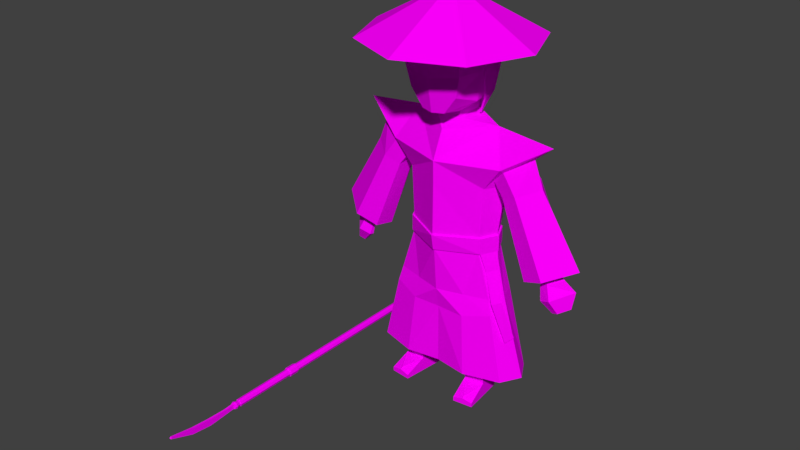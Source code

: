 # Source: peasant.blend  (saved by Blender 2.79.0; exported with 4.5.12 LTS)
import bpy
from mathutils import Matrix  # noqa: F401  (used for matrix-valued properties, if any)

bpy.ops.wm.read_factory_settings(use_empty=True)
scene = bpy.context.scene
scene.name = 'Scene'

# ---- collections
col_collection_1 = bpy.data.collections.new('Collection 1'); scene.collection.children.link(col_collection_1)

# ---- images (referenced by path relative to the original .blend; pixels are not part of the script)
import os
ASSET_DIR = os.environ.get("B2B_ASSET_DIR", "")  # directory of the original .blend (textures are referenced by path, not embedded)
HERE = os.path.dirname(os.path.abspath(__file__))  # packed textures are extracted next to this script under _unpacked/

def load_image(name, relpath, width, height, colorspace="sRGB"):
    """Load a texture the original file referenced (path relative to the .blend, or extracted next to this script)."""
    p = next((c for c in (os.path.join(HERE, relpath), os.path.join(ASSET_DIR, relpath)) if relpath and os.path.exists(c)), "")
    if p:
        img = bpy.data.images.load(p, check_existing=True)
        img.name = name
    else:  # same state as the original file: an image datablock whose file is absent (Cycles renders it pink)
        img = bpy.data.images.new(name, width, height)
        img.source = "FILE"
        img.filepath = "//" + (relpath or name)
    img.colorspace_settings.name = colorspace
    return img
img_peasant_psd = load_image('peasant.psd', 'peasant.psd', 1024, 1024, 'sRGB')

# ---- materials (node trees are filled in below, after node groups)
mat_material_002 = bpy.data.materials.new('Material.002')
mat_material_002.alpha_threshold = 0.0
mat_material_002.roughness = 0.5

# ---- material node trees
mat_material_002.use_nodes = True; mat_material_002.node_tree.nodes.clear()
_N = mat_material_002.node_tree.nodes; _L = mat_material_002.node_tree.links
n0 = _N.new('ShaderNodeOutputMaterial'); n0.name = 'Material Output'; n0.location = (300, 300)
n1 = _N.new('ShaderNodeBsdfDiffuse'); n1.name = 'Diffuse BSDF'; n1.location = (10, 300)
n2 = _N.new('ShaderNodeTexImage'); n2.name = 'Image Texture'; n2.location = (-180, 300)
n2.width = 140
n2.image = img_peasant_psd
_L.new(n1.outputs[0], n0.inputs[0])
_L.new(n2.outputs[0], n1.inputs[0])
n0.is_active_output = True

# ---- world
world_world = bpy.data.worlds.new('World'); scene.world = world_world
world_world.color = (0.05088, 0.05088, 0.05088)
world_world.use_sun_shadow = False
world_world.sun_shadow_jitter_overblur = 0.0
world_world.cycles.sampling_method = 'MANUAL'

# ---- meshes
me_peasant = bpy.data.meshes.new('peasant')
me_peasant.from_pydata([(-0.06791, 0.01866, 1.695), (-0.1759, 0.01555, 1.775), (-0.1857, 0.0002247, 2.171), (-0.198, 0.009142, 1.941), (-0.198, 0.003655, 2.082), (-0.1706, -0.165, 2.066), (-0.1706, -0.1601, 1.939), (-0.1842, 0.1944, 1.946), (-0.1842, 0.189, 2.084), (-0.1658, 0.1784, 2.151), (-0.1559, 0.1914, 1.814), (-0.1527, -0.1598, 2.123), (-0.1429, -0.1441, 1.82), (-0.06902, -0.1416, 1.72), (-0.06903, 0.2142, 1.706), (-0.07411, 0.01074, 1.664), (-0.07523, 0.2066, 1.67), (-0.1665, 0.1036, 1.788), (-0.1924, 0.09629, 2.085), (-0.1924, 0.1019, 1.941), (-0.1766, 0.08905, 2.164), (-0.06847, 0.1164, 1.701), (-0.07467, 0.1087, 1.667), (-0.5905, 0.1081, 1.6), (-0.222, 0.2349, 1.011), (-0.2219, 0.006672, 1.011), (-0.2705, 0.1208, 1.011), (-0.222, 0.2349, 0.9175), (-0.2219, 0.006672, 0.9174), (-0.2705, 0.1208, 0.9174), (-0.3022, 0.2315, 0.6586), (-0.3022, 0.009599, 0.6585), (-0.3419, 0.1075, 0.6586), (-0.1536, -0.03798, 0.6576), (-0.1536, 0.2612, 0.6578), (-0.1643, -0.06352, 0.5332), (-0.3214, -0.008145, 0.571), (-0.4763, 0.111, 1.531), (-0.3459, -0.01186, 1.445), (-0.3086, 0.1208, 1.306), (-0.2392, 0.006671, 1.306), (-0.346, 0.2731, 1.445), (-0.2777, 0.2148, 1.306), (-0.4514, 0.2516, 1.354), (-0.3442, 0.03081, 1.278), (-0.5429, 0.1092, 1.36), (-0.6668, 0.1286, 0.912), (-0.612, 0.07611, 0.8888), (-0.5707, 0.09999, 0.8729), (-0.5736, 0.08729, 0.8736), (-0.6506, 0.1438, 0.9068), (-0.6122, 0.1322, 0.8881), (-0.4338, 0.004612, 1.314), (-0.3607, 0.2213, 1.29), (-0.2814, 0.03715, 1.359), (-0.3532, 0.01094, 1.43), (-0.4852, 0.1105, 1.511), (-0.3605, 0.2359, 1.447), (-0.2953, 0.2, 1.364), (-0.784, 0.1267, 0.9604), (-0.6336, -0.01757, 0.8966), (-0.4832, 0.1375, 0.8372), (-0.51, 0.01855, 0.8466), (-0.668, 0.2378, 0.9149), (-0.5765, 0.2106, 0.8743), (-0.6982, 0.134, 0.8793), (-0.6275, 0.06625, 0.8493), (-0.5742, 0.09706, 0.8288), (-0.578, 0.08068, 0.8298), (-0.6773, 0.1535, 0.8726), (-0.6278, 0.1386, 0.8484), (-0.7534, 0.166, 0.8142), (-0.6578, 0.03915, 0.7707), (-0.5882, 0.08881, 0.7434), (-0.5943, 0.06241, 0.745), (-0.7197, 0.1974, 0.8033), (-0.6582, 0.1734, 0.7693), (-0.7424, 0.1464, 0.7157), (-0.6928, 0.08121, 0.6947), (-0.6553, 0.1028, 0.6803), (-0.658, 0.09134, 0.681), (-0.7277, 0.1601, 0.711), (-0.693, 0.1496, 0.6941), (-0.1952, -0.0864, 0.1745), (-0.1953, 0.309, 0.1747), (-0.4754, 0.1223, 0.1756), (-0.4083, -0.01617, 0.1755), (-0.4084, 0.2608, 0.1756), (0.06791, 0.01866, 1.695), (0.0, -0.00145, 2.201), (0.1759, 0.01555, 1.775), (0.1857, 0.0002247, 2.171), (0.198, 0.009142, 1.941), (0.198, 0.003655, 2.082), (0.1706, -0.165, 2.066), (0.1706, -0.1601, 1.939), (0.1842, 0.1944, 1.946), (0.1842, 0.189, 2.084), (0.0, 0.2288, 1.7), (0.0, -0.1597, 1.714), (0.0, 0.01839, 1.688), (0.1658, 0.1784, 2.151), (0.1559, 0.1914, 1.814), (0.1527, -0.1598, 2.123), (0.1429, -0.1441, 1.82), (0.0, -0.1947, 2.047), (0.0, -0.2009, 1.905), (0.0, 0.2149, 2.059), (0.0, 0.2204, 1.917), (0.0, -0.1831, 2.171), (0.0, 0.1987, 2.201), (0.06902, -0.1416, 1.72), (0.06903, 0.2142, 1.706), (0.07411, 0.01074, 1.664), (0.0, 0.2103, 1.664), (0.0, 0.01024, 1.658), (0.07523, 0.2066, 1.67), (0.0, -0.05674, 1.597), (0.1665, 0.1036, 1.788), (0.1924, 0.09629, 2.085), (0.1924, 0.1019, 1.941), (0.1766, 0.08905, 2.164), (0.0, 0.09867, 2.206), (0.06847, 0.1164, 1.701), (0.07467, 0.1087, 1.667), (0.5905, 0.1081, 1.6), (0.0, 0.3462, 1.443), (0.0, 0.3372, 1.305), (0.0, -0.1325, 1.304), (0.222, 0.2349, 1.011), (0.2219, 0.006672, 1.011), (0.0, 0.3372, 1.01), (0.0, -0.1325, 1.009), (0.2705, 0.1208, 1.011), (0.222, 0.2349, 0.9175), (0.2219, 0.006672, 0.9174), (0.0, 0.3183, 0.9159), (0.0, -0.1136, 0.9156), (0.2705, 0.1208, 0.9174), (0.3022, 0.2315, 0.6586), (0.3022, 0.009599, 0.6585), (0.0, 0.2908, 0.657), (0.0, -0.08555, 0.6567), (0.3419, 0.1075, 0.6586), (0.0, 0.2516, 0.1737), (0.0, -0.05101, 0.1735), (0.1536, -0.03798, 0.6576), (0.1536, 0.2612, 0.6578), (0.0, -0.0582, 0.5346), (0.1643, -0.06352, 0.5332), (0.3214, -0.008145, 0.571), (0.4763, 0.111, 1.531), (0.3459, -0.01186, 1.445), (0.3086, 0.1208, 1.306), (0.2392, 0.006671, 1.306), (0.346, 0.2731, 1.445), (0.2777, 0.2148, 1.306), (0.4514, 0.2516, 1.354), (0.3442, 0.03081, 1.278), (0.5429, 0.1092, 1.36), (0.6668, 0.1286, 0.912), (0.612, 0.07611, 0.8888), (0.5707, 0.09999, 0.8729), (0.5736, 0.08729, 0.8736), (0.6506, 0.1438, 0.9068), (0.6122, 0.1322, 0.8881), (0.4338, 0.004612, 1.314), (0.3607, 0.2213, 1.29), (0.2814, 0.03715, 1.359), (0.3532, 0.01094, 1.43), (0.4852, 0.1105, 1.511), (0.3605, 0.2359, 1.447), (0.2953, 0.2, 1.364), (0.784, 0.1267, 0.9604), (0.6336, -0.01757, 0.8966), (0.4832, 0.1375, 0.8372), (0.51, 0.01855, 0.8466), (0.668, 0.2378, 0.9149), (0.5765, 0.2106, 0.8743), (0.6982, 0.134, 0.8793), (0.6275, 0.06625, 0.8493), (0.5742, 0.09706, 0.8288), (0.578, 0.08068, 0.8298), (0.6773, 0.1535, 0.8726), (0.6278, 0.1386, 0.8484), (0.7534, 0.166, 0.8142), (0.6578, 0.03915, 0.7707), (0.5882, 0.08881, 0.7434), (0.5943, 0.06241, 0.745), (0.7197, 0.1974, 0.8033), (0.6582, 0.1734, 0.7693), (0.7424, 0.1464, 0.7157), (0.6928, 0.08121, 0.6947), (0.6553, 0.1028, 0.6803), (0.658, 0.09134, 0.681), (0.7277, 0.1601, 0.711), (0.693, 0.1496, 0.6941), (0.1952, -0.0864, 0.1745), (0.1953, 0.309, 0.1747), (0.4754, 0.1223, 0.1756), (0.4083, -0.01617, 0.1755), (0.4084, 0.2608, 0.1756), (-0.003, 0.6073, 2.079), (0.3506, 0.4386, 2.079), (0.497, 0.0313, 2.079), (0.3506, -0.376, 2.079), (-0.003, -0.5448, 2.079), (-0.3566, -0.376, 2.079), (-0.503, 0.0313, 2.079), (-0.3566, 0.4386, 2.079), (-0.003, 0.0313, 2.355), (-0.2083, -0.01018, 2.185), (-0.2072, -0.006438, 2.088), (-0.2067, 0.1877, 1.939), (-0.2067, 0.1818, 2.09), (-0.1866, 0.1702, 2.144), (-0.1758, 0.1844, 1.795), (-0.1723, -0.217, 2.1), (-0.08092, 0.2235, 1.657), (-0.1718, 0.1027, 1.766), (-0.2156, 0.09472, 2.09), (-0.2084, 0.02775, 1.933), (-0.1984, 0.08682, 2.178), (-0.1311, 0.1295, 1.671), (0.0, -0.03717, 2.227), (0.2083, -0.01018, 2.185), (0.2072, -0.006438, 2.088), (0.2067, 0.1877, 1.939), (0.2067, 0.1818, 2.09), (0.0, 0.2394, 1.642), (0.1866, 0.1702, 2.144), (0.1758, 0.1844, 1.795), (0.1723, -0.09358, 2.149), (0.0, 0.2499, 2.062), (0.0, 0.2559, 1.908), (0.0, -0.2416, 2.156), (0.0, 0.2323, 2.217), (0.08092, 0.2235, 1.657), (0.1718, 0.1027, 1.766), (0.2156, 0.09472, 2.09), (0.2084, 0.02775, 1.933), (0.1984, 0.08682, 2.178), (0.0, 0.123, 2.222), (0.1311, 0.1295, 1.671), (-0.2009, -0.008714, 2.178), (-0.1973, -0.005406, 2.088), (-0.1986, 0.1818, 1.94), (-0.1989, 0.1757, 2.089), (-0.18, 0.1647, 2.139), (-0.1679, 0.1788, 1.797), (-0.1658, -0.2136, 2.093), (-0.076, 0.215, 1.659), (-0.1624, 0.1013, 1.77), (-0.2057, 0.09426, 2.09), (-0.1984, 0.02803, 1.934), (-0.1913, 0.08565, 2.171), (-0.1224, 0.1269, 1.675), (-1.709e-05, -0.03539, 2.217), (0.2008, -0.008328, 2.178), (0.1973, -0.005219, 2.088), (0.1986, 0.1818, 1.94), (0.1989, 0.1757, 2.089), (0.0, 0.2294, 1.643), (0.18, 0.1647, 2.139), (0.1679, 0.1788, 1.797), (0.167, -0.08931, 2.141), (0.0, 0.2399, 2.061), (0.0, 0.2459, 1.908), (0.001088, -0.2382, 2.147), (0.0, 0.2251, 2.21), (0.076, 0.215, 1.659), (0.1624, 0.1013, 1.77), (0.2057, 0.09426, 2.09), (0.1984, 0.02767, 1.934), (0.1913, 0.08565, 2.171), (0.0, 0.1215, 2.212), (0.1224, 0.1269, 1.675), (-0.7311, 0.7431, 0.04214), (-0.7468, 0.7431, 0.03561), (-0.7534, 0.7431, 0.01983), (-0.7468, 0.7431, 0.004057), (-0.7311, 0.7431, -0.002476), (-0.7153, 0.7431, 0.004057), (-0.7088, 0.7431, 0.01983), (-0.7153, 0.7431, 0.03561), (-0.7311, -0.5475, 0.04214), (-0.7468, -0.5475, 0.03561), (-0.7534, -0.5475, 0.01983), (-0.7468, -0.5475, 0.004057), (-0.7311, -0.5475, -0.002477), (-0.7153, -0.5475, 0.004057), (-0.7088, -0.5475, 0.01983), (-0.7153, -0.5475, 0.03561), (-0.7311, -0.6167, 0.04214), (-0.7468, -0.6167, 0.03561), (-0.7534, -0.6167, 0.01983), (-0.7468, -0.6167, 0.004057), (-0.7311, -0.6167, -0.002477), (-0.7153, -0.6167, 0.004057), (-0.7088, -0.6167, 0.01983), (-0.7153, -0.6167, 0.03561), (-0.7311, -1.068, 0.03432), (-0.7413, -1.068, 0.009584), (-0.7311, -1.068, 0.00534), (-0.7208, -1.068, 0.009584), (-0.7166, -1.068, 0.01983), (-0.7208, -1.068, 0.03008), (-0.7311, -0.5475, 0.04857), (-0.7514, -0.5475, 0.04016), (-0.7598, -0.5475, 0.01983), (-0.7514, -0.5475, -0.0004918), (-0.7311, -0.5475, -0.00891), (-0.7107, -0.5475, -0.0004918), (-0.7023, -0.5475, 0.01983), (-0.7107, -0.5475, 0.04016), (-0.7311, -0.6167, 0.04857), (-0.7514, -0.6167, 0.04016), (-0.7598, -0.6167, 0.01983), (-0.7514, -0.6167, -0.0004918), (-0.7311, -0.6167, -0.00891), (-0.7107, -0.6167, -0.0004918), (-0.7023, -0.6167, 0.01983), (-0.7107, -0.6167, 0.04016), (-0.7413, -1.068, 0.03008), (-0.7456, -1.068, 0.01983), (-0.7311, -1.068, -0.002477), (-0.7468, -1.068, 0.004057), (-0.7153, -1.068, 0.004057), (-0.7088, -1.068, 0.01983), (-0.7153, -1.068, 0.03561), (-0.7311, -1.068, 0.04214), (-0.7534, -1.068, 0.01983), (-0.7468, -1.068, 0.03561), (-0.7311, -1.094, 0.03996), (-0.7453, -1.094, 0.005597), (-0.7311, -1.094, -0.0002996), (-0.7168, -1.094, 0.005597), (-0.7109, -1.094, 0.01983), (-0.7168, -1.094, 0.03407), (-0.7453, -1.094, 0.03407), (-0.7512, -1.094, 0.01983), (-0.7311, -1.101, 0.04334), (-0.7477, -1.101, 0.003206), (-0.7311, -1.101, -0.003681), (-0.7144, -1.101, 0.003206), (-0.7076, -1.101, 0.01983), (-0.7144, -1.101, 0.03646), (-0.7477, -1.101, 0.03646), (-0.7546, -1.101, 0.01983), (-0.7311, -1.116, 0.0001757), (-0.745, -1.116, 0.005933), (-0.7172, -1.116, 0.005933), (-0.7114, -1.116, 0.01983), (-0.7172, -1.116, 0.03373), (-0.7311, -1.116, 0.03949), (-0.7507, -1.116, 0.01983), (-0.745, -1.116, 0.03373), (-0.7384, -1.111, 0.006742), (-0.7384, -1.319, -0.008419), (-0.7384, -1.109, 0.03541), (-0.7384, -1.314, 0.03327), (-0.7251, -1.111, 0.006742), (-0.7251, -1.319, -0.008419), (-0.7251, -1.109, 0.03541), (-0.7251, -1.314, 0.03327), (-0.7384, -1.464, 0.006032), (-0.7384, -1.455, 0.04337), (-0.7251, -1.464, 0.006032), (-0.7251, -1.455, 0.04337), (-0.7384, -1.632, 0.05995), (-0.7384, -1.625, 0.068), (-0.7251, -1.632, 0.05995), (-0.7251, -1.625, 0.068), (-0.7384, -1.188, 0.00112), (-0.7384, -1.186, 0.02946), (-0.7251, -1.186, 0.02946), (-0.7251, -1.188, 0.00112), (-0.1383, 0.1711, 0.07763), (-0.1538, 0.009113, 0.2008), (-0.2568, 0.1862, 0.2008), (-0.2568, 0.1862, 0.07763), (-0.2723, 0.02419, 0.2008), (-0.2858, -0.1162, 0.02523), (-0.1673, -0.1313, 0.02523), (-0.2723, 0.02419, 0.01425), (-0.2568, 0.1862, 0.01425), (-0.1538, 0.009113, 0.01425), (-0.1383, 0.1711, 0.01425), (-0.1383, 0.1711, 0.2008), (-0.2858, -0.1162, 0.01425), (-0.1673, -0.1313, 0.01425), (-0.1534, 0.01397, 0.08414), (-0.1548, -0.0009538, 0.08057), (-0.1538, 0.009113, 0.07946), (-0.2733, 0.01409, 0.08056), (-0.2718, 0.02905, 0.08414), (-0.2723, 0.02419, 0.07946), (-0.2253, -0.1114, 0.04544), (-0.2262, -0.1238, 0.03794), (0.1383, 0.1711, 0.07763), (0.1538, 0.009113, 0.2008), (0.2568, 0.1862, 0.2008), (0.2568, 0.1862, 0.07763), (0.2723, 0.02419, 0.2008), (0.2858, -0.1162, 0.02523), (0.1673, -0.1313, 0.02523), (0.2723, 0.02419, 0.01425), (0.2568, 0.1862, 0.01425), (0.1538, 0.009113, 0.01425), (0.1383, 0.1711, 0.01425), (0.1383, 0.1711, 0.2008), (0.2858, -0.1162, 0.01425), (0.1673, -0.1313, 0.01425), (0.1534, 0.01397, 0.08414), (0.1548, -0.0009538, 0.08057), (0.1538, 0.009113, 0.07946), (0.2733, 0.01409, 0.08056), (0.2718, 0.02905, 0.08414), (0.2723, 0.02419, 0.07946), (0.2253, -0.1114, 0.04544), (0.2262, -0.1238, 0.03794), (-0.2723, 0.02419, 0.0008066), (-0.2568, 0.1862, 0.0008066), (-0.1538, 0.009113, 0.0008066), (-0.1383, 0.1711, 0.0008066), (-0.2858, -0.1162, 0.0008066), (-0.1673, -0.1313, 0.0008066), (0.2723, 0.02419, 0.0008066), (0.2568, 0.1862, 0.0008066), (0.1538, 0.009113, 0.0008066), (0.1383, 0.1711, 0.0008066), (0.2858, -0.1162, 0.0008066), (0.1673, -0.1313, 0.0008066), (-0.2317, 0.2401, 1.011), (-0.2317, 0.001854, 1.011), (-0.2823, 0.121, 1.011), (-0.2317, 0.2401, 0.9175), (-0.2317, 0.001854, 0.9174), (-0.2823, 0.121, 0.9174), (0.2317, 0.2401, 1.011), (0.2317, 0.001854, 1.011), (-8.194e-11, 0.3469, 1.01), (-8.194e-11, -0.1435, 1.009), (0.2823, 0.121, 1.011), (0.2317, 0.2401, 0.9175), (0.2317, 0.001854, 0.9174), (-8.194e-11, 0.3272, 0.9159), (-8.194e-11, -0.1237, 0.9156), (0.2823, 0.121, 0.9174), (0.2657, 0.02072, 0.8151), (0.2964, 0.09646, 0.8151), (0.268, 0.022, 0.8144), (0.3, 0.1011, 0.8144), (0.327, -0.008988, 0.6447), (0.3519, 0.05239, 0.6448), (0.3289, -0.007945, 0.6442), (0.3548, 0.05613, 0.6442), (0.3969, 0.03982, 0.4078), (0.4166, 0.1016, 0.4216), (0.3987, 0.04104, 0.4078), (0.4193, 0.1055, 0.4223), (0.2249, 0.01111, 0.9167), (0.2338, 0.006759, 0.9167), (0.2803, 0.1163, 0.9167), (0.2695, 0.116, 0.9167), (-0.2593, 0.1093, 1.635), (0.0, 0.2714, 1.619), (0.2591, 0.1073, 1.636), (9.357e-05, -0.1363, 1.439)], [], [(8, 9, 110, 107), (100, 0, 15, 115), (6, 5, 4, 3), (12, 6, 3, 1), (122, 20, 2, 89), (5, 11, 2, 4), (13, 106, 6, 12), (106, 105, 5, 6), (17, 19, 7, 10), (19, 18, 8, 7), (89, 2, 11, 109), (105, 109, 11, 5), (98, 14, 108), (18, 20, 9, 8), (1, 0, 13, 12), (10, 7, 108, 14), (7, 8, 107, 108), (13, 0, 100, 99), (106, 13, 99), (17, 21, 0, 1), (22, 16, 465), (21, 14, 16, 22), (14, 98, 114, 16), (23, 38, 465), (16, 466, 465), (0, 21, 22, 15), (466, 126, 41, 465), (10, 14, 21, 17), (4, 2, 20, 18), (3, 4, 18, 19), (1, 3, 19, 17), (110, 9, 20, 122), (116, 467, 466), (115, 15, 117), (465, 38, 468), (23, 465, 41), (117, 15, 465), (114, 116, 466), (41, 23, 37), (41, 126, 127, 42), (468, 154, 152), (39, 42, 24, 26), (42, 127, 131, 24), (128, 40, 25, 132), (40, 39, 26, 25), (23, 38, 37), (132, 25, 434, 442), (130, 132, 442, 440), (129, 133, 443, 439), (29, 28, 437, 438), (28, 32, 31), (32, 30, 87, 85), (137, 33, 142), (29, 27, 32), (27, 136, 34, 30), (30, 34, 84, 87), (31, 32, 36), (142, 33, 35, 148), (83, 35, 36, 86), (33, 137, 28, 31), (34, 136, 141), (84, 34, 141, 144), (36, 32, 85, 86), (148, 35, 83, 145), (36, 35, 33, 31), (53, 58, 42), (54, 44, 39), (53, 39, 61, 64), (46, 50, 69, 65), (44, 52, 60, 62), (39, 44, 62, 61), (45, 43, 63, 59), (43, 53, 64, 63), (52, 45, 59, 60), (40, 54, 39), (55, 52, 44, 54), (56, 45, 52, 55), (56, 23, 41, 57), (58, 53, 43, 57), (39, 53, 42), (42, 58, 57, 41), (45, 56, 57, 43), (23, 56, 55, 38), (38, 55, 54, 40), (46, 47, 60, 59), (49, 48, 61, 62), (51, 50, 63, 64), (47, 49, 62, 60), (50, 46, 59, 63), (48, 51, 64, 61), (70, 67, 73, 76), (50, 51, 70, 69), (47, 46, 65, 66), (51, 48, 67, 70), (49, 47, 66, 68), (48, 49, 68, 67), (71, 75, 81, 77), (68, 66, 72, 74), (67, 68, 74, 73), (65, 69, 75, 71), (69, 70, 76, 75), (66, 65, 71, 72), (78, 77, 81, 82, 79, 80), (75, 76, 82, 81), (72, 71, 77, 78), (76, 73, 79, 82), (74, 72, 78, 80), (73, 74, 80, 79), (83, 86, 85, 87, 84, 144, 145), (97, 107, 110, 101), (100, 115, 113, 88), (95, 92, 93, 94), (104, 90, 92, 95), (122, 89, 91, 121), (94, 93, 91, 103), (111, 104, 95, 106), (106, 95, 94, 105), (118, 102, 96, 120), (120, 96, 97, 119), (89, 109, 103, 91), (105, 94, 103, 109), (98, 108, 112), (119, 97, 101, 121), (90, 104, 111, 88), (102, 112, 108, 96), (96, 108, 107, 97), (111, 99, 100, 88), (106, 99, 111), (118, 90, 88, 123), (466, 467, 155, 126), (123, 124, 116, 112), (112, 116, 114, 98), (40, 468, 38), (88, 113, 124, 123), (125, 155, 467), (102, 118, 123, 112), (93, 119, 121, 91), (92, 120, 119, 93), (90, 118, 120, 92), (110, 122, 121, 101), (114, 466, 16), (115, 117, 113), (125, 467, 152), (113, 467, 124), (117, 467, 113), (155, 151, 125), (155, 156, 127, 126), (153, 133, 129, 156), (156, 129, 131, 127), (128, 132, 130, 154), (154, 130, 133, 153), (125, 151, 152), (136, 27, 436, 446), (138, 134, 444, 448), (28, 137, 447, 437), (462, 461, 449, 451), (135, 140, 143), (143, 199, 201, 139), (137, 142, 146), (138, 143, 134), (134, 139, 147, 136), (139, 201, 198, 147), (140, 150, 143), (142, 148, 149, 146), (197, 200, 150, 149), (146, 140, 135, 137), (147, 141, 136), (198, 144, 141, 147), (150, 200, 199, 143), (148, 145, 197, 149), (150, 140, 146, 149), (167, 156, 172), (168, 153, 158), (167, 178, 175, 153), (160, 179, 183, 164), (158, 176, 174, 166), (153, 175, 176, 158), (159, 173, 177, 157), (157, 177, 178, 167), (166, 174, 173, 159), (154, 153, 168), (169, 168, 158, 166), (170, 169, 166, 159), (170, 171, 155, 125), (172, 171, 157, 167), (153, 156, 167), (156, 155, 171, 172), (159, 157, 171, 170), (125, 152, 169, 170), (152, 154, 168, 169), (160, 173, 174, 161), (163, 176, 175, 162), (165, 178, 177, 164), (161, 174, 176, 163), (164, 177, 173, 160), (162, 175, 178, 165), (184, 190, 187, 181), (164, 183, 184, 165), (161, 180, 179, 160), (165, 184, 181, 162), (163, 182, 180, 161), (162, 181, 182, 163), (185, 191, 195, 189), (182, 188, 186, 180), (181, 187, 188, 182), (179, 185, 189, 183), (183, 189, 190, 184), (180, 186, 185, 179), (192, 194, 193, 196, 195, 191), (189, 195, 196, 190), (186, 192, 191, 185), (190, 196, 193, 187), (188, 194, 192, 186), (187, 193, 194, 188), (197, 145, 144, 198, 201, 199, 200), (202, 210, 203), (202, 203, 204, 205, 206, 207, 208, 209), (214, 215, 236, 233), (242, 222, 211, 224), (219, 221, 213, 216), (221, 220, 214, 213), (224, 217, 235), (229, 218, 234), (220, 222, 215, 214), (216, 213, 234, 218), (213, 214, 233, 234), (216, 218, 223, 219), (212, 211, 222, 220), (236, 215, 222, 242), (220, 221, 212), (211, 212, 217), (228, 233, 236, 230), (242, 224, 225, 241), (238, 231, 227, 240), (240, 227, 228, 239), (224, 235, 232, 225), (229, 234, 237), (239, 228, 230, 241), (231, 237, 234, 227), (227, 234, 233, 228), (231, 238, 243, 237), (226, 239, 241, 225), (236, 242, 241, 230), (239, 226, 240), (225, 232, 226), (217, 224, 211), (221, 217, 212), (247, 266, 269, 248), (275, 257, 244, 255), (252, 249, 246, 254), (254, 246, 247, 253), (257, 268, 250), (262, 267, 251), (253, 247, 248, 255), (249, 251, 267, 246), (246, 267, 266, 247), (249, 252, 256, 251), (245, 253, 255, 244), (269, 275, 255, 248), (253, 245, 254), (244, 250, 245), (261, 263, 269, 266), (275, 274, 258, 257), (271, 273, 260, 264), (273, 272, 261, 260), (257, 258, 265, 268), (262, 270, 267), (272, 274, 263, 261), (264, 260, 267, 270), (260, 261, 266, 267), (264, 270, 276, 271), (259, 258, 274, 272), (269, 263, 274, 275), (272, 273, 259), (258, 259, 265), (250, 244, 257), (254, 245, 250), (235, 217, 250, 268), (218, 229, 262, 251), (223, 218, 251, 256), (219, 223, 256, 252), (221, 219, 252, 254), (232, 235, 268, 265), (229, 237, 270, 262), (237, 243, 276, 270), (243, 238, 271, 276), (238, 240, 273, 271), (240, 226, 259, 273), (226, 232, 265, 259), (217, 221, 254, 250), (209, 210, 202), (206, 210, 207), (203, 210, 204), (207, 210, 208), (204, 210, 205), (208, 210, 209), (205, 210, 206), (281, 289, 288, 280), (279, 287, 286, 278), (284, 292, 291, 283), (282, 290, 289, 281), (280, 288, 287, 279), (278, 286, 285, 277), (277, 285, 292, 284), (283, 291, 290, 282), (293, 300, 322, 315), (285, 286, 308, 307), (300, 299, 321, 322), (292, 285, 307, 314), (299, 298, 320, 321), (291, 292, 314, 313), (298, 297, 319, 320), (290, 291, 313, 312), (295, 296, 326, 331), (293, 294, 332, 330), (300, 293, 330, 329), (298, 299, 328, 327), (296, 297, 325, 326), (294, 295, 331, 332), (299, 300, 329, 328), (297, 298, 327, 325), (314, 307, 315, 322), (312, 313, 321, 320), (310, 311, 319, 318), (308, 309, 317, 316), (313, 314, 322, 321), (311, 312, 320, 319), (309, 310, 318, 317), (307, 308, 316, 315), (286, 287, 309, 308), (294, 293, 315, 316), (287, 288, 310, 309), (295, 294, 316, 317), (288, 289, 311, 310), (296, 295, 317, 318), (289, 290, 312, 311), (297, 296, 318, 319), (306, 301, 333, 338), (303, 302, 326, 325), (304, 303, 325, 327), (305, 304, 327, 328), (306, 305, 328, 329), (301, 306, 329, 330), (324, 323, 332, 331), (323, 301, 330, 332), (302, 324, 331, 326), (333, 339, 347, 341), (304, 305, 337, 336), (302, 303, 335, 334), (324, 302, 334, 340), (323, 324, 340, 339), (305, 306, 338, 337), (303, 304, 336, 335), (301, 323, 339, 333), (347, 348, 355, 356), (338, 333, 341, 346), (336, 337, 345, 344), (334, 335, 343, 342), (340, 334, 342, 348), (339, 340, 348, 347), (337, 338, 346, 345), (335, 336, 344, 343), (345, 346, 353, 352), (343, 344, 351, 349), (341, 347, 356, 354), (346, 341, 354, 353), (344, 345, 352, 351), (342, 343, 349, 350), (348, 342, 350, 355), (349, 351, 352, 353, 354, 356, 355, 350), (373, 358, 360, 374), (374, 360, 364, 375), (375, 364, 362, 376), (376, 362, 358, 373), (359, 363, 361, 357), (360, 358, 365, 366), (365, 367, 371, 369), (358, 362, 367, 365), (364, 360, 366, 368), (362, 364, 368, 367), (372, 370, 369, 371), (368, 366, 370, 372), (367, 368, 372, 371), (366, 365, 369, 370), (361, 376, 373, 357), (363, 375, 376, 361), (359, 374, 375, 363), (357, 373, 374, 359), (124, 467, 116), (468, 117, 465), (154, 468, 128), (468, 40, 128), (388, 379, 381, 378), (386, 393, 392, 383, 390), (380, 379, 388, 377), (396, 395, 380, 385, 384), (395, 381, 379, 380), (391, 378, 381, 395), (377, 391, 393, 386, 387), (407, 406, 427, 428), (392, 398, 383), (394, 382, 398), (394, 396, 384, 389, 382), (406, 411, 431, 427), (380, 377, 387, 385), (377, 388, 378, 391), (383, 398, 382, 389, 390), (394, 395, 396), (394, 398, 397, 395), (398, 392, 391, 397), (397, 391, 395), (391, 392, 393), (410, 400, 403, 401), (408, 412, 405, 414, 415), (402, 399, 410, 401), (418, 406, 407, 402, 417), (417, 402, 401, 403), (413, 417, 403, 400), (399, 409, 408, 415, 413), (387, 386, 423, 424), (414, 405, 420), (416, 420, 404), (416, 404, 411, 406, 418), (386, 390, 426, 423), (402, 407, 409, 399), (399, 413, 400, 410), (405, 412, 411, 404, 420), (416, 418, 417), (416, 417, 419, 420), (420, 419, 413, 414), (419, 417, 413), (413, 415, 414), (134, 143, 139), (143, 138, 135), (32, 27, 30), (32, 28, 29), (421, 423, 426, 425), (422, 424, 423, 421), (427, 431, 432, 429), (428, 427, 429, 430), (389, 384, 421, 425), (411, 412, 432, 431), (409, 407, 428, 430), (384, 385, 422, 421), (390, 389, 425, 426), (412, 408, 429, 432), (385, 387, 424, 422), (408, 409, 430, 429), (434, 435, 438, 437), (442, 434, 437, 447), (435, 433, 436, 438), (433, 441, 446, 436), (440, 445, 448, 443), (442, 447, 445, 440), (443, 448, 444, 439), (439, 444, 446, 441), (27, 29, 438, 436), (131, 129, 439, 441), (24, 131, 441, 433), (26, 24, 433, 435), (133, 130, 440, 443), (25, 26, 435, 434), (137, 135, 445, 447), (134, 136, 446, 444), (449, 450, 454, 453), (463, 462, 451, 452), (464, 463, 452, 450), (461, 464, 450, 449), (456, 455, 459, 460), (452, 451, 455, 456), (451, 449, 453, 455), (450, 452, 456, 454), (457, 458, 460, 459), (455, 453, 457, 459), (454, 456, 460, 458), (453, 454, 458, 457), (135, 138, 464, 461), (138, 448, 463, 464), (448, 445, 462, 463), (445, 135, 461, 462), (15, 22, 465), (468, 467, 117), (468, 152, 467)])
_uv = me_peasant.uv_layers.new(name='UVMap')
_uv.uv.foreach_set('vector', [0.05231, 0.4007, 0.2748, 0.4007, 0.2748, 0.6232, 0.05231, 0.6232, 0.05231, 0.4007, 0.2748, 0.4007, 0.2748, 0.6232, 0.05231, 0.6232, 0.05231, 0.4007, 0.2748, 0.4007, 0.2748, 0.6232, 0.05231, 0.6232, 0.05231, 0.4007, 0.2748, 0.4007, 0.2748, 0.6232, 0.05231, 0.6232, 0.05231, 0.4007, 0.2748, 0.4007, 0.2748, 0.6232, 0.05231, 0.6232, 0.05231, 0.4007, 0.2748, 0.4007, 0.2748, 0.6232, 0.05231, 0.6232, 0.05231, 0.4007, 0.2748, 0.4007, 0.2748, 0.6232, 0.05231, 0.6232, 0.05231, 0.4007, 0.2748, 0.4007, 0.2748, 0.6232, 0.05231, 0.6232, 0.05231, 0.4007, 0.2748, 0.4007, 0.2748, 0.6232, 0.05231, 0.6232, 0.05231, 0.4007, 0.2748, 0.4007, 0.2748, 0.6232, 0.05231, 0.6232, 0.05231, 0.4007, 0.2748, 0.4007, 0.2748, 0.6232, 0.05231, 0.6232, 0.05231, 0.4007, 0.2748, 0.4007, 0.2748, 0.6232, 0.05231, 0.6232, 0.05231, 0.4007, 0.2748, 0.4007, 0.2748, 0.6232, 0.05231, 0.4007, 0.2748, 0.4007, 0.2748, 0.6232, 0.05231, 0.6232, 0.05231, 0.4007, 0.2748, 0.4007, 0.2748, 0.6232, 0.05231, 0.6232, 0.05231, 0.4007, 0.2748, 0.4007, 0.2748, 0.6232, 0.05231, 0.6232, 0.05231, 0.4007, 0.2748, 0.4007, 0.2748, 0.6232, 0.05231, 0.6232, 0.05231, 0.4007, 0.2748, 0.4007, 0.2748, 0.6232, 0.05231, 0.6232, 0.05231, 0.4007, 0.2748, 0.4007, 0.2748, 0.6232, 0.05231, 0.4007, 0.2748, 0.4007, 0.2748, 0.6232, 0.05231, 0.6232, 0.3721, 0.7372, 0.5945, 0.7372, 0.5912, 0.9555, 0.05231, 0.4007, 0.2748, 0.4007, 0.2748, 0.6232, 0.05231, 0.6232, 0.05231, 0.4007, 0.2748, 0.4007, 0.2748, 0.6232, 0.05231, 0.6232, 0.03561, 0.7348, 0.2581, 0.7348, 0.2546, 0.9533, 0.3721, 0.7372, 0.5859, 0.7359, 0.5891, 0.9557, 0.05231, 0.4007, 0.2748, 0.4007, 0.2748, 0.6232, 0.05231, 0.6232, 0.04069, 0.7348, 0.2581, 0.7348, 0.2581, 0.9572, 0.03844, 0.9601, 0.05231, 0.4007, 0.2748, 0.4007, 0.2748, 0.6232, 0.05231, 0.6232, 0.05231, 0.4007, 0.2748, 0.4007, 0.2748, 0.6232, 0.05231, 0.6232, 0.05231, 0.4007, 0.2748, 0.4007, 0.2748, 0.6232, 0.05231, 0.6232, 0.05231, 0.4007, 0.2748, 0.4007, 0.2748, 0.6232, 0.05231, 0.6232, 0.05231, 0.4007, 0.2748, 0.4007, 0.2748, 0.6232, 0.05231, 0.6232, 0.3721, 0.7372, 0.5911, 0.7362, 0.584, 0.9523, 0.05231, 0.4007, 0.2748, 0.4007, 0.2748, 0.6232, 0.03731, 0.7317, 0.2581, 0.7348, 0.2645, 0.9589, 0.03561, 0.7348, 0.255, 0.7364, 0.2581, 0.9572, 0.3721, 0.7372, 0.5945, 0.7372, 0.5966, 0.9557, 0.3721, 0.7372, 0.5945, 0.7372, 0.5828, 0.9511, 0.03561, 0.7348, 0.2581, 0.7348, 0.2581, 0.9572, 0.03561, 0.7348, 0.2581, 0.7348, 0.2581, 0.9572, 0.03561, 0.9572, 0.03624, 0.7299, 0.2581, 0.7348, 0.2581, 0.9572, 0.3935, 0.7348, 0.616, 0.7348, 0.616, 0.9572, 0.3935, 0.9572, 0.03561, 0.7348, 0.2581, 0.7348, 0.2581, 0.9572, 0.03561, 0.9572, 0.03561, 0.7348, 0.2581, 0.7348, 0.2581, 0.9572, 0.03561, 0.9572, 0.3935, 0.7348, 0.616, 0.7348, 0.616, 0.9572, 0.3935, 0.9572, 0.03561, 0.7348, 0.2581, 0.7348, 0.2581, 0.9572, 0.3888, 0.3888, 0.6112, 0.3888, 0.6112, 0.6112, 0.3888, 0.6112, 0.3888, 0.3888, 0.6112, 0.3888, 0.6112, 0.6112, 0.3888, 0.6112, 0.3888, 0.3888, 0.6112, 0.3888, 0.6112, 0.6112, 0.3888, 0.6112, 0.3888, 0.3888, 0.6112, 0.3888, 0.6112, 0.6112, 0.3888, 0.6112, 0.03561, 0.7348, 0.2581, 0.9572, 0.03561, 0.9572, 0.03561, 0.7348, 0.2581, 0.7348, 0.2581, 0.9572, 0.03561, 0.9572, 0.03561, 0.7348, 0.2581, 0.7348, 0.2581, 0.9572, 0.3935, 0.7348, 0.616, 0.7348, 0.3935, 0.9572, 0.03561, 0.7348, 0.2581, 0.7348, 0.2581, 0.9572, 0.03561, 0.9572, 0.03561, 0.7348, 0.2581, 0.7348, 0.2581, 0.9572, 0.03561, 0.9572, 0.03561, 0.7348, 0.2581, 0.7348, 0.2581, 0.9572, 0.03561, 0.7348, 0.2581, 0.7348, 0.2581, 0.9572, 0.03561, 0.9572, 0.03561, 0.7348, 0.2581, 0.7348, 0.2581, 0.9572, 0.03561, 0.9572, 0.03561, 0.7348, 0.2581, 0.7348, 0.2581, 0.9572, 0.03561, 0.9572, 0.03561, 0.7348, 0.2581, 0.7348, 0.2581, 0.9572, 0.03561, 0.7348, 0.2581, 0.7348, 0.2581, 0.9572, 0.03561, 0.9572, 0.03561, 0.7348, 0.2581, 0.7348, 0.2581, 0.9572, 0.03561, 0.9572, 0.03561, 0.7348, 0.2581, 0.7348, 0.2581, 0.9572, 0.03561, 0.9572, 0.03561, 0.7348, 0.2581, 0.7348, 0.2581, 0.9572, 0.03561, 0.9572, 0.4031, 0.7491, 0.6255, 0.7491, 0.6255, 0.9715, 0.4031, 0.7491, 0.6255, 0.7491, 0.6255, 0.9715, 0.4031, 0.7491, 0.6255, 0.7491, 0.6255, 0.9715, 0.4031, 0.9715, 0.03561, 0.3935, 0.2581, 0.3935, 0.2581, 0.616, 0.03561, 0.616, 0.4031, 0.7491, 0.6255, 0.7491, 0.6255, 0.9715, 0.4031, 0.9715, 0.4031, 0.7491, 0.6255, 0.7491, 0.6255, 0.9715, 0.4031, 0.9715, 0.4031, 0.7491, 0.6255, 0.7491, 0.6255, 0.9715, 0.4031, 0.9715, 0.4031, 0.7491, 0.6255, 0.7491, 0.6255, 0.9715, 0.4031, 0.9715, 0.4031, 0.7491, 0.6255, 0.7491, 0.6255, 0.9715, 0.4031, 0.9715, 0.3935, 0.7348, 0.616, 0.7348, 0.616, 0.9572, 0.4031, 0.7491, 0.6255, 0.7491, 0.6255, 0.9715, 0.4031, 0.9715, 0.4031, 0.7491, 0.6255, 0.7491, 0.6255, 0.9715, 0.4031, 0.9715, 0.03561, 0.7348, 0.2581, 0.7348, 0.2581, 0.9572, 0.03561, 0.9572, 0.4031, 0.7491, 0.6255, 0.7491, 0.6255, 0.9715, 0.4031, 0.9715, 0.4031, 0.7491, 0.6255, 0.7491, 0.6255, 0.9715, 0.03561, 0.7348, 0.2581, 0.7348, 0.2581, 0.9572, 0.03561, 0.9572, 0.4031, 0.7491, 0.6255, 0.7491, 0.6255, 0.9715, 0.4031, 0.9715, 0.03561, 0.7348, 0.2581, 0.7348, 0.2581, 0.9572, 0.03561, 0.9572, 0.03561, 0.7348, 0.2581, 0.7348, 0.2581, 0.9572, 0.03561, 0.9572, 0.4031, 0.7491, 0.6255, 0.7491, 0.6255, 0.9715, 0.4031, 0.9715, 0.4031, 0.7491, 0.6255, 0.7491, 0.6255, 0.9715, 0.4031, 0.9715, 0.4031, 0.7491, 0.6255, 0.7491, 0.6255, 0.9715, 0.4031, 0.9715, 0.4031, 0.7491, 0.6255, 0.7491, 0.6255, 0.9715, 0.4031, 0.9715, 0.4031, 0.7491, 0.6255, 0.7491, 0.6255, 0.9715, 0.4031, 0.9715, 0.4031, 0.7491, 0.6255, 0.7491, 0.6255, 0.9715, 0.4031, 0.9715, 0.03561, 0.3935, 0.2581, 0.3935, 0.2581, 0.616, 0.03561, 0.616, 0.03561, 0.3935, 0.2581, 0.3935, 0.2581, 0.616, 0.03561, 0.616, 0.03561, 0.3935, 0.2581, 0.3935, 0.2581, 0.616, 0.03561, 0.616, 0.03561, 0.3935, 0.2581, 0.3935, 0.2581, 0.616, 0.03561, 0.616, 0.03561, 0.3935, 0.2581, 0.3935, 0.2581, 0.616, 0.03561, 0.616, 0.03561, 0.3935, 0.2581, 0.3935, 0.2581, 0.616, 0.03561, 0.616, 0.03561, 0.3935, 0.2581, 0.3935, 0.2581, 0.616, 0.03561, 0.616, 0.03561, 0.3935, 0.2581, 0.3935, 0.2581, 0.616, 0.03561, 0.616, 0.03561, 0.3935, 0.2581, 0.3935, 0.2581, 0.616, 0.03561, 0.616, 0.03561, 0.3935, 0.2581, 0.3935, 0.2581, 0.616, 0.03561, 0.616, 0.03561, 0.3935, 0.2581, 0.3935, 0.2581, 0.616, 0.03561, 0.616, 0.03561, 0.3935, 0.2581, 0.3935, 0.2581, 0.616, 0.03561, 0.616, 0.1468, 0.616, 0.2432, 0.5604, 0.2432, 0.4492, 0.1468, 0.3935, 0.05051, 0.4492, 0.05051, 0.5604, 0.03561, 0.3935, 0.2581, 0.3935, 0.2581, 0.616, 0.03561, 0.616, 0.03561, 0.3935, 0.2581, 0.3935, 0.2581, 0.616, 0.03561, 0.616, 0.03561, 0.3935, 0.2581, 0.3935, 0.2581, 0.616, 0.03561, 0.616, 0.03561, 0.3935, 0.2581, 0.3935, 0.2581, 0.616, 0.03561, 0.616, 0.03561, 0.3935, 0.2581, 0.3935, 0.2581, 0.616, 0.03561, 0.616, 0.1468, 0.9572, 0.2338, 0.9154, 0.2553, 0.8212, 0.1951, 0.7458, 0.09858, 0.7458, 0.0384, 0.8213, 0.05988, 0.9154, 0.05231, 0.4007, 0.2748, 0.4007, 0.2748, 0.6232, 0.05231, 0.6232, 0.05231, 0.4007, 0.2748, 0.4007, 0.2748, 0.6232, 0.05231, 0.6232, 0.05231, 0.4007, 0.2748, 0.4007, 0.2748, 0.6232, 0.05231, 0.6232, 0.05231, 0.4007, 0.2748, 0.4007, 0.2748, 0.6232, 0.05231, 0.6232, 0.05231, 0.4007, 0.2748, 0.4007, 0.2748, 0.6232, 0.05231, 0.6232, 0.05231, 0.4007, 0.2748, 0.4007, 0.2748, 0.6232, 0.05231, 0.6232, 0.05231, 0.4007, 0.2748, 0.4007, 0.2748, 0.6232, 0.05231, 0.6232, 0.05231, 0.4007, 0.2748, 0.4007, 0.2748, 0.6232, 0.05231, 0.6232, 0.05231, 0.4007, 0.2748, 0.4007, 0.2748, 0.6232, 0.05231, 0.6232, 0.05231, 0.4007, 0.2748, 0.4007, 0.2748, 0.6232, 0.05231, 0.6232, 0.05231, 0.4007, 0.2748, 0.4007, 0.2748, 0.6232, 0.05231, 0.6232, 0.05231, 0.4007, 0.2748, 0.4007, 0.2748, 0.6232, 0.05231, 0.6232, 0.05231, 0.4007, 0.2748, 0.4007, 0.2748, 0.6232, 0.05231, 0.4007, 0.2748, 0.4007, 0.2748, 0.6232, 0.05231, 0.6232, 0.05231, 0.4007, 0.2748, 0.4007, 0.2748, 0.6232, 0.05231, 0.6232, 0.05231, 0.4007, 0.2748, 0.4007, 0.2748, 0.6232, 0.05231, 0.6232, 0.05231, 0.4007, 0.2748, 0.4007, 0.2748, 0.6232, 0.05231, 0.6232, 0.05231, 0.4007, 0.2748, 0.4007, 0.2748, 0.6232, 0.05231, 0.6232, 0.05231, 0.4007, 0.2748, 0.4007, 0.2748, 0.6232, 0.05231, 0.4007, 0.2748, 0.4007, 0.2748, 0.6232, 0.05231, 0.6232, 0.03561, 0.7398, 0.2613, 0.7365, 0.2581, 0.9572, 0.03561, 0.9572, 0.05231, 0.4007, 0.2748, 0.4007, 0.2748, 0.6232, 0.05231, 0.6232, 0.05231, 0.4007, 0.2748, 0.4007, 0.2748, 0.6232, 0.05231, 0.6232, 0.03561, 0.7348, 0.2525, 0.7298, 0.2581, 0.9572, 0.05231, 0.4007, 0.2748, 0.4007, 0.2748, 0.6232, 0.05231, 0.6232, 0.03561, 0.7348, 0.2581, 0.7348, 0.2547, 0.9535, 0.05231, 0.4007, 0.2748, 0.4007, 0.2748, 0.6232, 0.05231, 0.6232, 0.05231, 0.4007, 0.2748, 0.4007, 0.2748, 0.6232, 0.05231, 0.6232, 0.05231, 0.4007, 0.2748, 0.4007, 0.2748, 0.6232, 0.05231, 0.6232, 0.05231, 0.4007, 0.2748, 0.4007, 0.2748, 0.6232, 0.05231, 0.6232, 0.05231, 0.4007, 0.2748, 0.4007, 0.2748, 0.6232, 0.05231, 0.6232, 0.3721, 0.7372, 0.5898, 0.7404, 0.5945, 0.9596, 0.05231, 0.4007, 0.2748, 0.4007, 0.2748, 0.6232, 0.03561, 0.7348, 0.2551, 0.7363, 0.2581, 0.9572, 0.3721, 0.7372, 0.595, 0.7494, 0.5945, 0.9596, 0.3721, 0.7372, 0.5958, 0.7506, 0.5945, 0.9596, 0.03561, 0.7348, 0.2581, 0.7348, 0.2581, 0.9572, 0.03561, 0.7348, 0.2581, 0.7348, 0.2581, 0.9572, 0.03561, 0.9572, 0.4031, 0.7491, 0.6255, 0.7491, 0.6255, 0.9715, 0.4031, 0.9715, 0.03561, 0.7348, 0.2581, 0.7348, 0.2581, 0.9572, 0.03561, 0.9572, 0.03561, 0.7348, 0.2581, 0.7348, 0.2581, 0.9572, 0.03561, 0.9572, 0.4031, 0.7491, 0.6255, 0.7491, 0.6255, 0.9715, 0.4031, 0.9715, 0.03561, 0.7348, 0.2581, 0.7348, 0.2581, 0.9572, 0.3888, 0.3888, 0.6112, 0.3888, 0.6112, 0.6112, 0.3888, 0.6112, 0.3888, 0.3888, 0.6112, 0.3888, 0.6112, 0.6112, 0.3888, 0.6112, 0.3888, 0.3888, 0.6112, 0.3888, 0.6112, 0.6112, 0.3888, 0.6112, 0.6112, 0.6112, 0.6112, 0.3888, 0.6112, 0.3888, 0.6112, 0.6112, 0.03561, 0.7348, 0.2581, 0.7348, 0.2581, 0.9572, 0.03561, 0.7348, 0.2581, 0.7348, 0.2581, 0.9572, 0.03561, 0.9572, 0.03561, 0.7348, 0.2581, 0.7348, 0.2581, 0.9572, 0.3935, 0.7348, 0.616, 0.7348, 0.3935, 0.9572, 0.03561, 0.7348, 0.2581, 0.7348, 0.2581, 0.9572, 0.03561, 0.9572, 0.03561, 0.7348, 0.2581, 0.7348, 0.2581, 0.9572, 0.03561, 0.9572, 0.03561, 0.7348, 0.2581, 0.7348, 0.2581, 0.9572, 0.03561, 0.7348, 0.2581, 0.7348, 0.2581, 0.9572, 0.03561, 0.9572, 0.03561, 0.7348, 0.2581, 0.7348, 0.2581, 0.9572, 0.03561, 0.9572, 0.03561, 0.7348, 0.2581, 0.7348, 0.2581, 0.9572, 0.03561, 0.9572, 0.03561, 0.7348, 0.2581, 0.7348, 0.2581, 0.9572, 0.03561, 0.7348, 0.2581, 0.7348, 0.2581, 0.9572, 0.03561, 0.9572, 0.03561, 0.7348, 0.2581, 0.7348, 0.2581, 0.9572, 0.03561, 0.9572, 0.03561, 0.7348, 0.2581, 0.7348, 0.2581, 0.9572, 0.03561, 0.9572, 0.03561, 0.7348, 0.2581, 0.7348, 0.2581, 0.9572, 0.03561, 0.9572, 0.4031, 0.7491, 0.6255, 0.7491, 0.6255, 0.9715, 0.4031, 0.7491, 0.6255, 0.7491, 0.6255, 0.9715, 0.4031, 0.7491, 0.6255, 0.7491, 0.6255, 0.9715, 0.4031, 0.9715, 0.03561, 0.3935, 0.2581, 0.3935, 0.2581, 0.616, 0.03561, 0.616, 0.4031, 0.7491, 0.6255, 0.7491, 0.6255, 0.9715, 0.4031, 0.9715, 0.4031, 0.7491, 0.6255, 0.7491, 0.6255, 0.9715, 0.4031, 0.9715, 0.4031, 0.7491, 0.6255, 0.7491, 0.6255, 0.9715, 0.4031, 0.9715, 0.4031, 0.7491, 0.6255, 0.7491, 0.6255, 0.9715, 0.4031, 0.9715, 0.4031, 0.7491, 0.6255, 0.7491, 0.6255, 0.9715, 0.4031, 0.9715, 0.4031, 0.7491, 0.6255, 0.7491, 0.6255, 0.9715, 0.4031, 0.7491, 0.6255, 0.7491, 0.6255, 0.9715, 0.4031, 0.9715, 0.4031, 0.7491, 0.6255, 0.7491, 0.6255, 0.9715, 0.4031, 0.9715, 0.03561, 0.7348, 0.2581, 0.7348, 0.2581, 0.9572, 0.03561, 0.9572, 0.4031, 0.7491, 0.6255, 0.7491, 0.6255, 0.9715, 0.4031, 0.9715, 0.4031, 0.7491, 0.6255, 0.7491, 0.6255, 0.9715, 0.03561, 0.7348, 0.2581, 0.7348, 0.2581, 0.9572, 0.03561, 0.9572, 0.4031, 0.7491, 0.6255, 0.7491, 0.6255, 0.9715, 0.4031, 0.9715, 0.03561, 0.7348, 0.2581, 0.7348, 0.2581, 0.9572, 0.03561, 0.9572, 0.03561, 0.7348, 0.2581, 0.7348, 0.2581, 0.9572, 0.03561, 0.9572, 0.4031, 0.7491, 0.6255, 0.7491, 0.6255, 0.9715, 0.4031, 0.9715, 0.4031, 0.7491, 0.6255, 0.7491, 0.6255, 0.9715, 0.4031, 0.9715, 0.4031, 0.7491, 0.6255, 0.7491, 0.6255, 0.9715, 0.4031, 0.9715, 0.4031, 0.7491, 0.6255, 0.7491, 0.6255, 0.9715, 0.4031, 0.9715, 0.4031, 0.7491, 0.6255, 0.7491, 0.6255, 0.9715, 0.4031, 0.9715, 0.4031, 0.7491, 0.6255, 0.7491, 0.6255, 0.9715, 0.4031, 0.9715, 0.03561, 0.3935, 0.2581, 0.3935, 0.2581, 0.616, 0.03561, 0.616, 0.03561, 0.3935, 0.2581, 0.3935, 0.2581, 0.616, 0.03561, 0.616, 0.03561, 0.3935, 0.2581, 0.3935, 0.2581, 0.616, 0.03561, 0.616, 0.03561, 0.3935, 0.2581, 0.3935, 0.2581, 0.616, 0.03561, 0.616, 0.03561, 0.3935, 0.2581, 0.3935, 0.2581, 0.616, 0.03561, 0.616, 0.03561, 0.3935, 0.2581, 0.3935, 0.2581, 0.616, 0.03561, 0.616, 0.03561, 0.3935, 0.2581, 0.3935, 0.2581, 0.616, 0.03561, 0.616, 0.03561, 0.3935, 0.2581, 0.3935, 0.2581, 0.616, 0.03561, 0.616, 0.03561, 0.3935, 0.2581, 0.3935, 0.2581, 0.616, 0.03561, 0.616, 0.03561, 0.3935, 0.2581, 0.3935, 0.2581, 0.616, 0.03561, 0.616, 0.03561, 0.3935, 0.2581, 0.3935, 0.2581, 0.616, 0.03561, 0.616, 0.03561, 0.3935, 0.2581, 0.3935, 0.2581, 0.616, 0.03561, 0.616, 0.1468, 0.616, 0.2432, 0.5604, 0.2432, 0.4492, 0.1468, 0.3935, 0.05051, 0.4492, 0.05051, 0.5604, 0.03561, 0.3935, 0.2581, 0.3935, 0.2581, 0.616, 0.03561, 0.616, 0.03561, 0.3935, 0.2581, 0.3935, 0.2581, 0.616, 0.03561, 0.616, 0.03561, 0.3935, 0.2581, 0.3935, 0.2581, 0.616, 0.03561, 0.616, 0.03561, 0.3935, 0.2581, 0.3935, 0.2581, 0.616, 0.03561, 0.616, 0.03561, 0.3935, 0.2581, 0.3935, 0.2581, 0.616, 0.03561, 0.616, 0.1468, 0.9572, 0.2338, 0.9154, 0.2553, 0.8212, 0.1951, 0.7458, 0.09858, 0.7458, 0.0384, 0.8213, 0.05988, 0.9154, 0.7052, 0.7196, 0.9486, 0.7196, 0.9486, 0.9629, 0.8269, 0.9629, 0.9129, 0.9273, 0.9486, 0.8412, 0.9129, 0.7552, 0.8269, 0.7196, 0.7409, 0.7552, 0.7052, 0.8412, 0.7409, 0.9273, 0.7122, 0.3805, 0.9511, 0.3805, 0.9511, 0.6195, 0.7122, 0.6195, 0.7122, 0.3805, 0.9511, 0.3805, 0.9511, 0.6195, 0.7122, 0.6195, 0.7122, 0.3805, 0.9511, 0.3805, 0.9511, 0.6195, 0.7122, 0.6195, 0.7122, 0.3805, 0.9511, 0.3805, 0.9511, 0.6195, 0.7122, 0.6195, 0.7122, 0.3805, 0.9511, 0.3805, 0.9511, 0.6195, 0.7122, 0.3805, 0.9511, 0.3805, 0.9511, 0.6195, 0.7122, 0.3805, 0.9511, 0.3805, 0.9511, 0.6195, 0.7122, 0.6195, 0.7122, 0.3805, 0.9511, 0.3805, 0.9511, 0.6195, 0.7122, 0.6195, 0.7122, 0.3805, 0.9511, 0.3805, 0.9511, 0.6195, 0.7122, 0.6195, 0.7122, 0.3805, 0.9511, 0.3805, 0.9511, 0.6195, 0.7122, 0.6195, 0.7122, 0.3805, 0.9511, 0.3805, 0.9511, 0.6195, 0.7122, 0.6195, 0.7122, 0.3805, 0.9511, 0.3805, 0.9511, 0.6195, 0.7122, 0.6195, 0.7122, 0.3805, 0.9511, 0.3805, 0.9511, 0.6195, 0.7122, 0.3805, 0.9511, 0.3805, 0.9511, 0.6195, 0.7122, 0.3805, 0.9511, 0.3805, 0.9511, 0.6195, 0.7122, 0.6195, 0.7122, 0.3805, 0.9511, 0.3805, 0.9511, 0.6195, 0.7122, 0.6195, 0.7122, 0.3805, 0.9511, 0.3805, 0.9511, 0.6195, 0.7122, 0.6195, 0.7122, 0.3805, 0.9511, 0.3805, 0.9511, 0.6195, 0.7122, 0.6195, 0.7122, 0.3805, 0.9511, 0.3805, 0.9511, 0.6195, 0.7122, 0.6195, 0.7122, 0.3805, 0.9511, 0.3805, 0.9511, 0.6195, 0.7122, 0.3805, 0.9511, 0.3805, 0.9511, 0.6195, 0.7122, 0.6195, 0.7122, 0.3805, 0.9511, 0.3805, 0.9511, 0.6195, 0.7122, 0.6195, 0.7122, 0.3805, 0.9511, 0.3805, 0.9511, 0.6195, 0.7122, 0.6195, 0.7122, 0.3805, 0.9511, 0.3805, 0.9511, 0.6195, 0.7122, 0.6195, 0.7122, 0.3805, 0.9511, 0.3805, 0.9511, 0.6195, 0.7122, 0.6195, 0.7122, 0.3805, 0.9511, 0.3805, 0.9511, 0.6195, 0.7122, 0.6195, 0.7122, 0.3805, 0.9511, 0.3805, 0.9511, 0.6195, 0.7122, 0.3805, 0.9511, 0.3805, 0.9511, 0.6195, 0.7122, 0.3805, 0.9511, 0.3805, 0.9511, 0.6195, 0.7122, 0.3805, 0.9511, 0.3805, 0.9511, 0.6195, 0.7122, 0.3805, 0.9511, 0.3805, 0.9511, 0.6195, 0.7122, 0.6195, 0.7122, 0.3805, 0.9511, 0.3805, 0.9511, 0.6195, 0.7122, 0.6195, 0.7122, 0.3805, 0.9511, 0.3805, 0.9511, 0.6195, 0.7122, 0.6195, 0.7122, 0.3805, 0.9511, 0.3805, 0.9511, 0.6195, 0.7122, 0.6195, 0.7122, 0.3805, 0.9511, 0.3805, 0.9511, 0.6195, 0.7122, 0.3805, 0.9511, 0.3805, 0.9511, 0.6195, 0.7122, 0.3805, 0.9511, 0.3805, 0.9511, 0.6195, 0.7122, 0.6195, 0.7122, 0.3805, 0.9511, 0.3805, 0.9511, 0.6195, 0.7122, 0.6195, 0.7122, 0.3805, 0.9511, 0.3805, 0.9511, 0.6195, 0.7122, 0.6195, 0.7122, 0.3805, 0.9511, 0.3805, 0.9511, 0.6195, 0.7122, 0.6195, 0.7122, 0.3805, 0.9511, 0.3805, 0.9511, 0.6195, 0.7122, 0.6195, 0.7122, 0.3805, 0.9511, 0.3805, 0.9511, 0.6195, 0.7122, 0.6195, 0.7122, 0.3805, 0.9511, 0.3805, 0.9511, 0.6195, 0.7122, 0.3805, 0.9511, 0.3805, 0.9511, 0.6195, 0.7122, 0.3805, 0.9511, 0.3805, 0.9511, 0.6195, 0.7122, 0.6195, 0.7122, 0.3805, 0.9511, 0.3805, 0.9511, 0.6195, 0.7122, 0.6195, 0.7122, 0.3805, 0.9511, 0.3805, 0.9511, 0.6195, 0.7122, 0.6195, 0.7122, 0.3805, 0.9511, 0.3805, 0.9511, 0.6195, 0.7122, 0.6195, 0.7122, 0.3805, 0.9511, 0.3805, 0.9511, 0.6195, 0.7122, 0.6195, 0.7122, 0.3805, 0.9511, 0.3805, 0.9511, 0.6195, 0.7122, 0.3805, 0.9511, 0.3805, 0.9511, 0.6195, 0.7122, 0.6195, 0.7122, 0.3805, 0.9511, 0.3805, 0.9511, 0.6195, 0.7122, 0.6195, 0.7122, 0.3805, 0.9511, 0.3805, 0.9511, 0.6195, 0.7122, 0.6195, 0.7122, 0.3805, 0.9511, 0.3805, 0.9511, 0.6195, 0.7122, 0.6195, 0.7122, 0.3805, 0.9511, 0.3805, 0.9511, 0.6195, 0.7122, 0.6195, 0.7122, 0.3805, 0.9511, 0.3805, 0.9511, 0.6195, 0.7122, 0.6195, 0.7122, 0.3805, 0.9511, 0.3805, 0.9511, 0.6195, 0.7122, 0.3805, 0.9511, 0.3805, 0.9511, 0.6195, 0.7122, 0.3805, 0.9511, 0.3805, 0.9511, 0.6195, 0.7122, 0.3805, 0.9511, 0.3805, 0.9511, 0.6195, 0.7122, 0.3805, 0.9511, 0.3805, 0.9511, 0.6195, 0.7122, 0.6195, 0.7122, 0.3805, 0.9511, 0.3805, 0.9511, 0.6195, 0.7122, 0.6195, 0.7122, 0.3805, 0.9511, 0.3805, 0.9511, 0.6195, 0.7122, 0.6195, 0.7122, 0.3805, 0.9511, 0.3805, 0.9511, 0.6195, 0.7122, 0.6195, 0.7122, 0.3805, 0.9511, 0.3805, 0.9511, 0.6195, 0.7122, 0.6195, 0.7122, 0.3805, 0.9511, 0.3805, 0.9511, 0.6195, 0.7122, 0.6195, 0.7122, 0.3805, 0.9511, 0.3805, 0.9511, 0.6195, 0.7122, 0.6195, 0.7122, 0.3805, 0.9511, 0.3805, 0.9511, 0.6195, 0.7122, 0.6195, 0.7122, 0.3805, 0.9511, 0.3805, 0.9511, 0.6195, 0.7122, 0.6195, 0.7122, 0.3805, 0.9511, 0.3805, 0.9511, 0.6195, 0.7122, 0.6195, 0.7122, 0.3805, 0.9511, 0.3805, 0.9511, 0.6195, 0.7122, 0.6195, 0.7122, 0.3805, 0.9511, 0.3805, 0.9511, 0.6195, 0.7122, 0.6195, 0.7122, 0.3805, 0.9511, 0.3805, 0.9511, 0.6195, 0.7122, 0.6195, 0.7052, 0.7196, 0.9486, 0.7196, 0.9486, 0.9629, 0.7052, 0.7196, 0.9486, 0.7196, 0.9486, 0.9629, 0.7052, 0.7196, 0.9486, 0.7196, 0.9486, 0.9629, 0.7052, 0.7196, 0.9486, 0.7196, 0.9486, 0.9629, 0.7052, 0.7196, 0.9486, 0.7196, 0.9486, 0.9629, 0.7052, 0.7196, 0.9486, 0.7196, 0.9486, 0.9629, 0.7052, 0.7196, 0.9486, 0.7196, 0.9486, 0.9629, 0.07653, 0.07176, 0.2696, 0.07176, 0.2696, 0.2649, 0.07653, 0.2649, 0.07653, 0.07176, 0.2696, 0.07176, 0.2696, 0.2649, 0.07653, 0.2649, 0.07653, 0.07176, 0.2696, 0.07176, 0.2696, 0.2649, 0.07653, 0.2649, 0.07653, 0.07176, 0.2696, 0.07176, 0.2696, 0.2649, 0.07653, 0.2649, 0.07653, 0.07176, 0.2696, 0.07176, 0.2696, 0.2649, 0.07653, 0.2649, 0.07653, 0.07176, 0.2696, 0.07176, 0.2696, 0.2649, 0.07653, 0.2649, 0.07653, 0.07176, 0.2696, 0.07176, 0.2696, 0.2649, 0.07653, 0.2649, 0.07653, 0.07176, 0.2696, 0.07176, 0.2696, 0.2649, 0.07653, 0.2649, 0.3462, 0.07176, 0.5393, 0.07176, 0.5393, 0.2649, 0.3462, 0.2649, 0.3462, 0.07176, 0.5393, 0.07176, 0.5393, 0.2649, 0.3462, 0.2649, 0.3462, 0.07176, 0.5393, 0.07176, 0.5393, 0.2649, 0.3462, 0.2649, 0.3462, 0.07176, 0.5393, 0.07176, 0.5393, 0.2649, 0.3462, 0.2649, 0.3462, 0.07176, 0.5393, 0.07176, 0.5393, 0.2649, 0.3462, 0.2649, 0.3462, 0.07176, 0.5393, 0.07176, 0.5393, 0.2649, 0.3462, 0.2649, 0.3462, 0.07176, 0.5393, 0.07176, 0.5393, 0.2649, 0.3462, 0.2649, 0.3462, 0.07176, 0.5393, 0.07176, 0.5393, 0.2649, 0.3462, 0.2649, 0.07653, 0.07176, 0.2696, 0.07176, 0.2696, 0.2649, 0.07653, 0.2649, 0.07653, 0.07176, 0.2696, 0.07176, 0.2696, 0.2649, 0.07653, 0.2649, 0.07653, 0.07176, 0.2696, 0.07176, 0.2696, 0.2649, 0.07653, 0.2649, 0.07653, 0.07176, 0.2696, 0.07176, 0.2696, 0.2649, 0.07653, 0.2649, 0.07653, 0.07176, 0.2696, 0.07176, 0.2696, 0.2649, 0.07653, 0.2649, 0.07653, 0.07176, 0.2696, 0.07176, 0.2696, 0.2649, 0.07653, 0.2649, 0.07653, 0.07176, 0.2696, 0.07176, 0.2696, 0.2649, 0.07653, 0.2649, 0.07653, 0.07176, 0.2696, 0.07176, 0.2696, 0.2649, 0.07653, 0.2649, 0.3462, 0.07176, 0.5393, 0.07176, 0.5393, 0.2649, 0.3462, 0.2649, 0.3462, 0.07176, 0.5393, 0.07176, 0.5393, 0.2649, 0.3462, 0.2649, 0.3462, 0.07176, 0.5393, 0.07176, 0.5393, 0.2649, 0.3462, 0.2649, 0.3462, 0.07176, 0.5393, 0.07176, 0.5393, 0.2649, 0.3462, 0.2649, 0.3462, 0.07176, 0.5393, 0.07176, 0.5393, 0.2649, 0.3462, 0.2649, 0.3462, 0.07176, 0.5393, 0.07176, 0.5393, 0.2649, 0.3462, 0.2649, 0.3462, 0.07176, 0.5393, 0.07176, 0.5393, 0.2649, 0.3462, 0.2649, 0.3462, 0.07176, 0.5393, 0.07176, 0.5393, 0.2649, 0.3462, 0.2649, 0.3462, 0.07176, 0.5393, 0.07176, 0.5393, 0.2649, 0.3462, 0.2649, 0.3462, 0.07176, 0.5393, 0.07176, 0.5393, 0.2649, 0.3462, 0.2649, 0.3462, 0.07176, 0.5393, 0.07176, 0.5393, 0.2649, 0.3462, 0.2649, 0.3462, 0.07176, 0.5393, 0.07176, 0.5393, 0.2649, 0.3462, 0.2649, 0.3462, 0.07176, 0.5393, 0.07176, 0.5393, 0.2649, 0.3462, 0.2649, 0.3462, 0.07176, 0.5393, 0.07176, 0.5393, 0.2649, 0.3462, 0.2649, 0.3462, 0.07176, 0.5393, 0.07176, 0.5393, 0.2649, 0.3462, 0.2649, 0.3462, 0.07176, 0.5393, 0.07176, 0.5393, 0.2649, 0.3462, 0.2649, 0.3462, 0.07176, 0.5393, 0.07176, 0.5393, 0.2649, 0.3462, 0.2649, 0.07653, 0.07176, 0.2696, 0.07176, 0.2696, 0.2649, 0.07653, 0.2649, 0.07653, 0.07176, 0.2696, 0.07176, 0.2696, 0.2649, 0.07653, 0.2649, 0.07653, 0.07176, 0.2696, 0.07176, 0.2696, 0.2649, 0.07653, 0.2649, 0.07653, 0.07176, 0.2696, 0.07176, 0.2696, 0.2649, 0.07653, 0.2649, 0.07653, 0.07176, 0.2696, 0.07176, 0.2696, 0.2649, 0.07653, 0.2649, 0.07653, 0.07176, 0.2696, 0.07176, 0.2696, 0.2649, 0.07653, 0.2649, 0.07653, 0.07176, 0.2696, 0.07176, 0.2696, 0.2649, 0.07653, 0.2649, 0.07653, 0.07176, 0.2696, 0.07176, 0.2696, 0.2649, 0.07653, 0.2649, 0.3462, 0.07176, 0.5393, 0.07176, 0.5393, 0.2649, 0.3462, 0.2649, 0.3462, 0.07176, 0.5393, 0.07176, 0.5393, 0.2649, 0.3462, 0.2649, 0.3462, 0.07176, 0.5393, 0.07176, 0.5393, 0.2649, 0.3462, 0.2649, 0.3462, 0.07176, 0.5393, 0.07176, 0.5393, 0.2649, 0.3462, 0.2649, 0.3462, 0.07176, 0.5393, 0.07176, 0.5393, 0.2649, 0.3462, 0.2649, 0.3462, 0.07176, 0.5393, 0.07176, 0.5393, 0.2649, 0.3462, 0.2649, 0.3462, 0.07176, 0.5393, 0.07176, 0.5393, 0.2649, 0.3462, 0.2649, 0.3462, 0.07176, 0.5393, 0.07176, 0.5393, 0.2649, 0.3462, 0.2649, 0.3462, 0.07176, 0.5393, 0.07176, 0.5393, 0.2649, 0.3462, 0.2649, 0.3462, 0.07176, 0.5393, 0.07176, 0.5393, 0.2649, 0.3462, 0.2649, 0.3462, 0.07176, 0.5393, 0.07176, 0.5393, 0.2649, 0.3462, 0.2649, 0.3462, 0.07176, 0.5393, 0.07176, 0.5393, 0.2649, 0.3462, 0.2649, 0.3462, 0.07176, 0.5393, 0.07176, 0.5393, 0.2649, 0.3462, 0.2649, 0.3462, 0.07176, 0.5393, 0.07176, 0.5393, 0.2649, 0.3462, 0.2649, 0.3462, 0.07176, 0.5393, 0.07176, 0.5393, 0.2649, 0.3462, 0.2649, 0.3462, 0.07176, 0.5393, 0.07176, 0.5393, 0.2649, 0.3462, 0.2649, 0.3462, 0.07176, 0.5393, 0.07176, 0.5393, 0.2649, 0.3462, 0.2649, 0.3462, 0.07176, 0.5393, 0.07176, 0.5393, 0.2649, 0.3462, 0.2649, 0.3462, 0.07176, 0.5393, 0.07176, 0.5393, 0.2649, 0.3462, 0.2649, 0.3462, 0.07176, 0.5393, 0.07176, 0.5393, 0.2649, 0.3462, 0.2649, 0.3462, 0.07176, 0.5393, 0.07176, 0.5393, 0.2649, 0.3462, 0.2649, 0.3462, 0.07176, 0.5393, 0.07176, 0.5393, 0.2649, 0.3462, 0.2649, 0.3462, 0.07176, 0.5393, 0.07176, 0.5393, 0.2649, 0.3462, 0.2649, 0.4427, 0.2649, 0.511, 0.2366, 0.5393, 0.1683, 0.511, 0.1, 0.4427, 0.07176, 0.3745, 0.1, 0.3462, 0.1683, 0.3745, 0.2366, 0.707, 0.06514, 0.9277, 0.06514, 0.9277, 0.2858, 0.707, 0.2858, 0.707, 0.06514, 0.9277, 0.06514, 0.9277, 0.2858, 0.707, 0.2858, 0.707, 0.06514, 0.9277, 0.06514, 0.9277, 0.2858, 0.707, 0.2858, 0.707, 0.06514, 0.9277, 0.06514, 0.9277, 0.2858, 0.707, 0.2858, 0.707, 0.06514, 0.9277, 0.06514, 0.9277, 0.2858, 0.707, 0.2858, 0.707, 0.06514, 0.9277, 0.06514, 0.9277, 0.2858, 0.707, 0.2858, 0.707, 0.06514, 0.9277, 0.06514, 0.9277, 0.2858, 0.707, 0.2858, 0.707, 0.06514, 0.9277, 0.06514, 0.9277, 0.2858, 0.707, 0.2858, 0.707, 0.06514, 0.9277, 0.06514, 0.9277, 0.2858, 0.707, 0.2858, 0.707, 0.06514, 0.9277, 0.06514, 0.9277, 0.2858, 0.707, 0.2858, 0.707, 0.06514, 0.9277, 0.06514, 0.9277, 0.2858, 0.707, 0.2858, 0.707, 0.06514, 0.9277, 0.06514, 0.9277, 0.2858, 0.707, 0.2858, 0.707, 0.06514, 0.9277, 0.06514, 0.9277, 0.2858, 0.707, 0.2858, 0.707, 0.06514, 0.9277, 0.06514, 0.9277, 0.2858, 0.707, 0.2858, 0.707, 0.06514, 0.9277, 0.06514, 0.9277, 0.2858, 0.707, 0.2858, 0.707, 0.06514, 0.9277, 0.06514, 0.9277, 0.2858, 0.707, 0.2858, 0.707, 0.06514, 0.9277, 0.06514, 0.9277, 0.2858, 0.707, 0.2858, 0.707, 0.06514, 0.9277, 0.06514, 0.9277, 0.2858, 0.707, 0.2858, 0.3721, 0.7372, 0.5925, 0.7465, 0.5945, 0.9596, 0.3775, 0.7372, 0.5945, 0.7372, 0.5968, 0.9573, 0.03561, 0.7348, 0.2597, 0.7453, 0.2581, 0.9572, 0.04447, 0.7454, 0.2581, 0.7348, 0.2581, 0.9572, 0.369, 0.3881, 0.6119, 0.3881, 0.6119, 0.631, 0.369, 0.631, 0.4905, 0.631, 0.6059, 0.5471, 0.5618, 0.4113, 0.4191, 0.4113, 0.375, 0.5471, 0.369, 0.3881, 0.6119, 0.3881, 0.6119, 0.631, 0.369, 0.631, 0.4905, 0.631, 0.6059, 0.5471, 0.5618, 0.4113, 0.4191, 0.4113, 0.375, 0.5471, 0.369, 0.3881, 0.6119, 0.3881, 0.6119, 0.631, 0.369, 0.631, 0.369, 0.3881, 0.6119, 0.3881, 0.6119, 0.631, 0.369, 0.631, 0.4905, 0.631, 0.6059, 0.5471, 0.5618, 0.4113, 0.4191, 0.4113, 0.375, 0.5471, 0.7627, 0.4113, 0.7186, 0.5471, 0.7186, 0.5471, 0.7627, 0.4113, 0.369, 0.3881, 0.6119, 0.3881, 0.6119, 0.631, 0.369, 0.3881, 0.6119, 0.3881, 0.6119, 0.631, 0.4905, 0.631, 0.6059, 0.5471, 0.5618, 0.4113, 0.4191, 0.4113, 0.375, 0.5471, 0.9054, 0.4113, 0.7627, 0.4113, 0.7627, 0.4113, 0.9054, 0.4113, 0.369, 0.3881, 0.6119, 0.3881, 0.6119, 0.631, 0.369, 0.631, 0.369, 0.3881, 0.6119, 0.3881, 0.6119, 0.631, 0.369, 0.631, 0.4905, 0.631, 0.6059, 0.5471, 0.5618, 0.4113, 0.4191, 0.4113, 0.375, 0.5471, 0.7174, 0.3881, 0.9603, 0.3881, 0.9603, 0.631, 0.7174, 0.3881, 0.9603, 0.3881, 0.9603, 0.631, 0.7174, 0.631, 0.7174, 0.3881, 0.9603, 0.3881, 0.9603, 0.631, 0.7174, 0.631, 0.3476, 0.3881, 0.5904, 0.3881, 0.5904, 0.631, 0.7174, 0.3881, 0.9603, 0.3881, 0.9603, 0.631, 0.369, 0.3881, 0.369, 0.631, 0.6119, 0.631, 0.6119, 0.3881, 0.4905, 0.631, 0.375, 0.5471, 0.4191, 0.4113, 0.5618, 0.4113, 0.6059, 0.5471, 0.369, 0.3881, 0.369, 0.631, 0.6119, 0.631, 0.6119, 0.3881, 0.4905, 0.631, 0.375, 0.5471, 0.4191, 0.4113, 0.5618, 0.4113, 0.6059, 0.5471, 0.369, 0.3881, 0.369, 0.631, 0.6119, 0.631, 0.6119, 0.3881, 0.369, 0.3881, 0.369, 0.631, 0.6119, 0.631, 0.6119, 0.3881, 0.4905, 0.631, 0.375, 0.5471, 0.4191, 0.4113, 0.5618, 0.4113, 0.6059, 0.5471, 0.7186, 0.5471, 0.7627, 0.4113, 0.7627, 0.4113, 0.7186, 0.5471, 0.369, 0.3881, 0.6119, 0.631, 0.6119, 0.3881, 0.369, 0.3881, 0.6119, 0.631, 0.6119, 0.3881, 0.4905, 0.631, 0.375, 0.5471, 0.4191, 0.4113, 0.5618, 0.4113, 0.6059, 0.5471, 0.8341, 0.631, 0.7186, 0.5471, 0.7186, 0.5471, 0.8341, 0.631, 0.369, 0.3881, 0.369, 0.631, 0.6119, 0.631, 0.6119, 0.3881, 0.369, 0.3881, 0.369, 0.631, 0.6119, 0.631, 0.6119, 0.3881, 0.4905, 0.631, 0.375, 0.5471, 0.4191, 0.4113, 0.5618, 0.4113, 0.6059, 0.5471, 0.7174, 0.3881, 0.9603, 0.631, 0.9603, 0.3881, 0.7174, 0.3881, 0.7174, 0.631, 0.9603, 0.631, 0.9603, 0.3881, 0.7174, 0.3881, 0.7174, 0.631, 0.9603, 0.631, 0.9603, 0.3881, 0.3476, 0.3881, 0.5904, 0.631, 0.5904, 0.3881, 0.7174, 0.3881, 0.9603, 0.631, 0.9603, 0.3881, 0.03561, 0.9572, 0.2581, 0.7348, 0.2581, 0.9572, 0.616, 0.9572, 0.3935, 0.9572, 0.3935, 0.7348, 0.03561, 0.9572, 0.2581, 0.7348, 0.2581, 0.9572, 0.616, 0.9572, 0.3935, 0.7348, 0.616, 0.7348, 0.7127, 0.3881, 0.9555, 0.3881, 0.9555, 0.631, 0.7127, 0.631, 0.7127, 0.3881, 0.9555, 0.3881, 0.9555, 0.631, 0.7127, 0.631, 0.7127, 0.3881, 0.7127, 0.631, 0.9555, 0.631, 0.9555, 0.3881, 0.7127, 0.3881, 0.7127, 0.631, 0.9555, 0.631, 0.9555, 0.3881, 0.7627, 0.4113, 0.9054, 0.4113, 0.9054, 0.4113, 0.7627, 0.4113, 0.7627, 0.4113, 0.7186, 0.5471, 0.7186, 0.5471, 0.7627, 0.4113, 0.9555, 0.631, 0.7127, 0.631, 0.7127, 0.631, 0.9555, 0.631, 0.7186, 0.5471, 0.7627, 0.4113, 0.7627, 0.4113, 0.7186, 0.5471, 0.7186, 0.5471, 0.7627, 0.4113, 0.7627, 0.4113, 0.7186, 0.5471, 0.7186, 0.5471, 0.8341, 0.631, 0.8341, 0.631, 0.7186, 0.5471, 0.7127, 0.631, 0.9555, 0.631, 0.9555, 0.631, 0.7127, 0.631, 0.7627, 0.4113, 0.7186, 0.5471, 0.7186, 0.5471, 0.7627, 0.4113, 0.3888, 0.3888, 0.6112, 0.3888, 0.6112, 0.6112, 0.3888, 0.6112, 0.3888, 0.3888, 0.6112, 0.3888, 0.6112, 0.6112, 0.3888, 0.6112, 0.3888, 0.3888, 0.6112, 0.3888, 0.6112, 0.6112, 0.3888, 0.6112, 0.3888, 0.3888, 0.6112, 0.3888, 0.6112, 0.6112, 0.3888, 0.6112, 0.3888, 0.3888, 0.6112, 0.3888, 0.6112, 0.6112, 0.3888, 0.6112, 0.3888, 0.3888, 0.6112, 0.3888, 0.6112, 0.6112, 0.3888, 0.6112, 0.3888, 0.3888, 0.6112, 0.3888, 0.6112, 0.6112, 0.3888, 0.6112, 0.3888, 0.3888, 0.6112, 0.3888, 0.6112, 0.6112, 0.3888, 0.6112, 0.3888, 0.3888, 0.6112, 0.3888, 0.6112, 0.6112, 0.3888, 0.6112, 0.3888, 0.3888, 0.6112, 0.3888, 0.6112, 0.6112, 0.3888, 0.6112, 0.3888, 0.3888, 0.6112, 0.3888, 0.6112, 0.6112, 0.3888, 0.6112, 0.3888, 0.3888, 0.6112, 0.3888, 0.6112, 0.6112, 0.3888, 0.6112, 0.3888, 0.3888, 0.6112, 0.3888, 0.6112, 0.6112, 0.3888, 0.6112, 0.3888, 0.3888, 0.6112, 0.3888, 0.6112, 0.6112, 0.3888, 0.6112, 0.3888, 0.3888, 0.6112, 0.3888, 0.6112, 0.6112, 0.3888, 0.6112, 0.3888, 0.3888, 0.6112, 0.3888, 0.6112, 0.6112, 0.3888, 0.6112, 0.3935, 0.7348, 0.3935, 0.9572, 0.3935, 0.9572, 0.3935, 0.7348, 0.6112, 0.6112, 0.6112, 0.3888, 0.6112, 0.3888, 0.6112, 0.6112, 0.3888, 0.3888, 0.3888, 0.6112, 0.3888, 0.6112, 0.3888, 0.3888, 0.3935, 0.7348, 0.3935, 0.9572, 0.3935, 0.9572, 0.3935, 0.7348, 0.6112, 0.6112, 0.6112, 0.3888, 0.6112, 0.3888, 0.6112, 0.6112, 0.6112, 0.6112, 0.6112, 0.3888, 0.6112, 0.3888, 0.6112, 0.6112, 0.6112, 0.6112, 0.6112, 0.3888, 0.6112, 0.3888, 0.6112, 0.6112, 0.3888, 0.3888, 0.3888, 0.6112, 0.3888, 0.6112, 0.3888, 0.3888, 0.3888, 0.3888, 0.6112, 0.3888, 0.6112, 0.6112, 0.3888, 0.6112, 0.6112, 0.6112, 0.6112, 0.3888, 0.6112, 0.3888, 0.6112, 0.6112, 0.3888, 0.3888, 0.3888, 0.6112, 0.3888, 0.6112, 0.3888, 0.3888, 0.3935, 0.7348, 0.3935, 0.9572, 0.3935, 0.9572, 0.3935, 0.7348, 0.3935, 0.7348, 0.3935, 0.9572, 0.3935, 0.9572, 0.3935, 0.7348, 0.3888, 0.3888, 0.3888, 0.6112, 0.3888, 0.6112, 0.3888, 0.3888, 0.6112, 0.6112, 0.6112, 0.3888, 0.6112, 0.3888, 0.6112, 0.6112, 0.6112, 0.6112, 0.6112, 0.3888, 0.6112, 0.3888, 0.6112, 0.6112, 0.3721, 0.7372, 0.5945, 0.7372, 0.5953, 0.9555, 0.5945, 0.9542, 0.384, 0.7358, 0.5945, 0.7372, 0.0385, 0.7314, 0.2581, 0.7348, 0.2605, 0.9545])
me_peasant.materials.append(mat_material_002)
me_peasant.use_remesh_preserve_volume = False
me_peasant.use_remesh_preserve_attributes = False
me_peasant.use_mirror_vertex_groups = False
me_peasant.update()

# ---- objects
ob_peasant = bpy.data.objects.new('peasant', me_peasant)

# ---- transforms, parenting, visibility, modifiers, constraints
ob_peasant.location = (0.0, 0.0, -0.0003809)
ob_peasant.scale = (1.0, 0.868, 1.0)
ob_peasant.lock_rotations_4d = False
ob_peasant.empty_display_type = 'ARROWS'
ob_peasant.lineart.crease_threshold = 0.0
_vg = ob_peasant.vertex_groups.new(name='Stomach')
_vg = ob_peasant.vertex_groups.new(name='Chest')
_vg = ob_peasant.vertex_groups.new(name='Head')
_vg = ob_peasant.vertex_groups.new(name='Upper arm.L')
_vg = ob_peasant.vertex_groups.new(name='Lower arm.L')
_vg = ob_peasant.vertex_groups.new(name='Upper leg.L')
_vg = ob_peasant.vertex_groups.new(name='Lower leg.L')
_vg = ob_peasant.vertex_groups.new(name='Foot.L')
_vg = ob_peasant.vertex_groups.new(name='Upper arm.R')
_vg = ob_peasant.vertex_groups.new(name='Lower arm.R')
_vg = ob_peasant.vertex_groups.new(name='Upper leg.R')
_vg = ob_peasant.vertex_groups.new(name='Lower leg.R')
_vg = ob_peasant.vertex_groups.new(name='Foot.R')
_vg = ob_peasant.vertex_groups.new(name='Weapon')

# ---- collection membership
col_collection_1.objects.link(ob_peasant)

# ---- scene / render settings (as saved in the file)
scene.frame_start = 1; scene.frame_end = 250; scene.frame_set(0)
scene.render.engine = 'CYCLES'
scene.render.resolution_percentage = 50
scene.render.dither_intensity = 0.0
scene.cycles.use_denoising = False
scene.cycles.samples = 128
scene.cycles.sampling_pattern = 'TABULATED_SOBOL'
scene.cycles.use_adaptive_sampling = False
scene.cycles.use_light_tree = False
scene.cycles.blur_glossy = 0.0
scene.cycles.sample_clamp_indirect = 0.0
scene.view_settings.view_transform = 'Standard'
bpy.context.view_layer.update()

# ---- added for rendering (the .blend has no active camera and no usable light): camera, sun
cam_auto = bpy.data.cameras.new('AutoCamera')
cam_auto.lens = 50.0
cam_auto.sensor_width = 36.0
cam_auto.clip_end = 1000.0
ob_auto_camera = bpy.data.objects.new('AutoCamera', cam_auto)
scene.collection.objects.link(ob_auto_camera)
ob_auto_camera.location = (3.24422, -4.27872, 3.76796)
ob_auto_camera.rotation_euler = (1.09748, -7.21219e-08, 0.694738)
scene.camera = ob_auto_camera
light_auto_sun = bpy.data.lights.new('AutoSun', 'SUN')
light_auto_sun.energy = 3.0
light_auto_sun.angle = 0.0523599
ob_auto_sun = bpy.data.objects.new('AutoSun', light_auto_sun)
scene.collection.objects.link(ob_auto_sun)
ob_auto_sun.rotation_euler = (0.872665, 0.174533, 0.523599)
bpy.context.view_layer.update()
